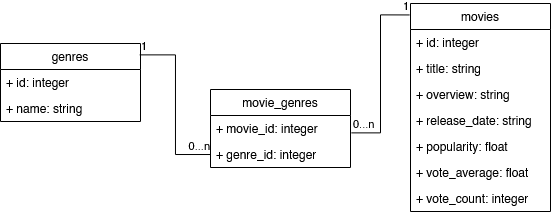

The diagram above was exported from draw.io. Its source (the exported page's mxGraphModel, read from the mxfile embedded in the PNG):
<mxGraphModel dx="1334" dy="768" grid="1" gridSize="10" guides="1" tooltips="1" connect="1" arrows="1" fold="1" page="1" pageScale="1" pageWidth="827" pageHeight="1169" math="0" shadow="0">
  <root>
    <mxCell id="0" />
    <mxCell id="1" parent="0" />
    <mxCell id="E-7sDIPmBVSTfPxldwli-1" value="movies" style="swimlane;fontStyle=0;childLayout=stackLayout;horizontal=1;startSize=26;fillColor=none;horizontalStack=0;resizeParent=1;resizeParentMax=0;resizeLast=0;collapsible=1;marginBottom=0;whiteSpace=wrap;html=1;" vertex="1" parent="1">
      <mxGeometry x="510" y="460" width="140" height="208" as="geometry">
        <mxRectangle x="340" y="462" width="80" height="30" as="alternateBounds" />
      </mxGeometry>
    </mxCell>
    <mxCell id="E-7sDIPmBVSTfPxldwli-2" value="+ id: integer" style="text;strokeColor=none;fillColor=none;align=left;verticalAlign=top;spacingLeft=4;spacingRight=4;overflow=hidden;rotatable=0;points=[[0,0.5],[1,0.5]];portConstraint=eastwest;whiteSpace=wrap;html=1;" vertex="1" parent="E-7sDIPmBVSTfPxldwli-1">
      <mxGeometry y="26" width="140" height="26" as="geometry" />
    </mxCell>
    <mxCell id="E-7sDIPmBVSTfPxldwli-3" value="+ title: string" style="text;strokeColor=none;fillColor=none;align=left;verticalAlign=top;spacingLeft=4;spacingRight=4;overflow=hidden;rotatable=0;points=[[0,0.5],[1,0.5]];portConstraint=eastwest;whiteSpace=wrap;html=1;" vertex="1" parent="E-7sDIPmBVSTfPxldwli-1">
      <mxGeometry y="52" width="140" height="26" as="geometry" />
    </mxCell>
    <mxCell id="E-7sDIPmBVSTfPxldwli-4" value="+ overview: string" style="text;strokeColor=none;fillColor=none;align=left;verticalAlign=top;spacingLeft=4;spacingRight=4;overflow=hidden;rotatable=0;points=[[0,0.5],[1,0.5]];portConstraint=eastwest;whiteSpace=wrap;html=1;" vertex="1" parent="E-7sDIPmBVSTfPxldwli-1">
      <mxGeometry y="78" width="140" height="26" as="geometry" />
    </mxCell>
    <mxCell id="E-7sDIPmBVSTfPxldwli-6" value="+ release_date: string" style="text;strokeColor=none;fillColor=none;align=left;verticalAlign=top;spacingLeft=4;spacingRight=4;overflow=hidden;rotatable=0;points=[[0,0.5],[1,0.5]];portConstraint=eastwest;whiteSpace=wrap;html=1;" vertex="1" parent="E-7sDIPmBVSTfPxldwli-1">
      <mxGeometry y="104" width="140" height="26" as="geometry" />
    </mxCell>
    <mxCell id="E-7sDIPmBVSTfPxldwli-7" value="+ popularity: float" style="text;strokeColor=none;fillColor=none;align=left;verticalAlign=top;spacingLeft=4;spacingRight=4;overflow=hidden;rotatable=0;points=[[0,0.5],[1,0.5]];portConstraint=eastwest;whiteSpace=wrap;html=1;" vertex="1" parent="E-7sDIPmBVSTfPxldwli-1">
      <mxGeometry y="130" width="140" height="26" as="geometry" />
    </mxCell>
    <mxCell id="E-7sDIPmBVSTfPxldwli-8" value="+ vote_average: float" style="text;strokeColor=none;fillColor=none;align=left;verticalAlign=top;spacingLeft=4;spacingRight=4;overflow=hidden;rotatable=0;points=[[0,0.5],[1,0.5]];portConstraint=eastwest;whiteSpace=wrap;html=1;" vertex="1" parent="E-7sDIPmBVSTfPxldwli-1">
      <mxGeometry y="156" width="140" height="26" as="geometry" />
    </mxCell>
    <mxCell id="E-7sDIPmBVSTfPxldwli-9" value="+ vote_count: integer" style="text;strokeColor=none;fillColor=none;align=left;verticalAlign=top;spacingLeft=4;spacingRight=4;overflow=hidden;rotatable=0;points=[[0,0.5],[1,0.5]];portConstraint=eastwest;whiteSpace=wrap;html=1;" vertex="1" parent="E-7sDIPmBVSTfPxldwli-1">
      <mxGeometry y="182" width="140" height="26" as="geometry" />
    </mxCell>
    <mxCell id="E-7sDIPmBVSTfPxldwli-10" value="genres" style="swimlane;fontStyle=0;childLayout=stackLayout;horizontal=1;startSize=26;fillColor=none;horizontalStack=0;resizeParent=1;resizeParentMax=0;resizeLast=0;collapsible=1;marginBottom=0;whiteSpace=wrap;html=1;" vertex="1" parent="1">
      <mxGeometry x="100" y="500" width="140" height="78" as="geometry" />
    </mxCell>
    <mxCell id="E-7sDIPmBVSTfPxldwli-11" value="+ id: integer" style="text;strokeColor=none;fillColor=none;align=left;verticalAlign=top;spacingLeft=4;spacingRight=4;overflow=hidden;rotatable=0;points=[[0,0.5],[1,0.5]];portConstraint=eastwest;whiteSpace=wrap;html=1;" vertex="1" parent="E-7sDIPmBVSTfPxldwli-10">
      <mxGeometry y="26" width="140" height="26" as="geometry" />
    </mxCell>
    <mxCell id="E-7sDIPmBVSTfPxldwli-12" value="+ name: string" style="text;strokeColor=none;fillColor=none;align=left;verticalAlign=top;spacingLeft=4;spacingRight=4;overflow=hidden;rotatable=0;points=[[0,0.5],[1,0.5]];portConstraint=eastwest;whiteSpace=wrap;html=1;" vertex="1" parent="E-7sDIPmBVSTfPxldwli-10">
      <mxGeometry y="52" width="140" height="26" as="geometry" />
    </mxCell>
    <mxCell id="E-7sDIPmBVSTfPxldwli-14" value="movie_genres" style="swimlane;fontStyle=0;childLayout=stackLayout;horizontal=1;startSize=26;fillColor=none;horizontalStack=0;resizeParent=1;resizeParentMax=0;resizeLast=0;collapsible=1;marginBottom=0;whiteSpace=wrap;html=1;" vertex="1" parent="1">
      <mxGeometry x="310" y="546" width="140" height="78" as="geometry" />
    </mxCell>
    <mxCell id="E-7sDIPmBVSTfPxldwli-15" value="+ movie_id: integer" style="text;strokeColor=none;fillColor=none;align=left;verticalAlign=top;spacingLeft=4;spacingRight=4;overflow=hidden;rotatable=0;points=[[0,0.5],[1,0.5]];portConstraint=eastwest;whiteSpace=wrap;html=1;" vertex="1" parent="E-7sDIPmBVSTfPxldwli-14">
      <mxGeometry y="26" width="140" height="26" as="geometry" />
    </mxCell>
    <mxCell id="E-7sDIPmBVSTfPxldwli-16" value="+ genre_id: integer" style="text;strokeColor=none;fillColor=none;align=left;verticalAlign=top;spacingLeft=4;spacingRight=4;overflow=hidden;rotatable=0;points=[[0,0.5],[1,0.5]];portConstraint=eastwest;whiteSpace=wrap;html=1;" vertex="1" parent="E-7sDIPmBVSTfPxldwli-14">
      <mxGeometry y="52" width="140" height="26" as="geometry" />
    </mxCell>
    <mxCell id="E-7sDIPmBVSTfPxldwli-21" value="" style="endArrow=none;html=1;edgeStyle=orthogonalEdgeStyle;rounded=0;exitX=0.994;exitY=0.146;exitDx=0;exitDy=0;exitPerimeter=0;" edge="1" parent="1" source="E-7sDIPmBVSTfPxldwli-10" target="E-7sDIPmBVSTfPxldwli-16">
      <mxGeometry relative="1" as="geometry">
        <mxPoint x="120" y="640" as="sourcePoint" />
        <mxPoint x="280" y="640" as="targetPoint" />
      </mxGeometry>
    </mxCell>
    <mxCell id="E-7sDIPmBVSTfPxldwli-22" value="1" style="edgeLabel;resizable=0;html=1;align=left;verticalAlign=bottom;" connectable="0" vertex="1" parent="E-7sDIPmBVSTfPxldwli-21">
      <mxGeometry x="-1" relative="1" as="geometry" />
    </mxCell>
    <mxCell id="E-7sDIPmBVSTfPxldwli-23" value="0...n" style="edgeLabel;resizable=0;html=1;align=right;verticalAlign=bottom;" connectable="0" vertex="1" parent="E-7sDIPmBVSTfPxldwli-21">
      <mxGeometry x="1" relative="1" as="geometry" />
    </mxCell>
    <mxCell id="E-7sDIPmBVSTfPxldwli-24" value="" style="endArrow=none;html=1;edgeStyle=orthogonalEdgeStyle;rounded=0;exitX=1.006;exitY=0.669;exitDx=0;exitDy=0;exitPerimeter=0;entryX=-0.006;entryY=0.055;entryDx=0;entryDy=0;entryPerimeter=0;" edge="1" parent="1" source="E-7sDIPmBVSTfPxldwli-15" target="E-7sDIPmBVSTfPxldwli-1">
      <mxGeometry relative="1" as="geometry">
        <mxPoint x="360" y="720" as="sourcePoint" />
        <mxPoint x="520" y="720" as="targetPoint" />
      </mxGeometry>
    </mxCell>
    <mxCell id="E-7sDIPmBVSTfPxldwli-25" value="0...n" style="edgeLabel;resizable=0;html=1;align=left;verticalAlign=bottom;" connectable="0" vertex="1" parent="E-7sDIPmBVSTfPxldwli-24">
      <mxGeometry x="-1" relative="1" as="geometry" />
    </mxCell>
    <mxCell id="E-7sDIPmBVSTfPxldwli-26" value="1" style="edgeLabel;resizable=0;html=1;align=right;verticalAlign=bottom;" connectable="0" vertex="1" parent="E-7sDIPmBVSTfPxldwli-24">
      <mxGeometry x="1" relative="1" as="geometry" />
    </mxCell>
  </root>
</mxGraphModel>